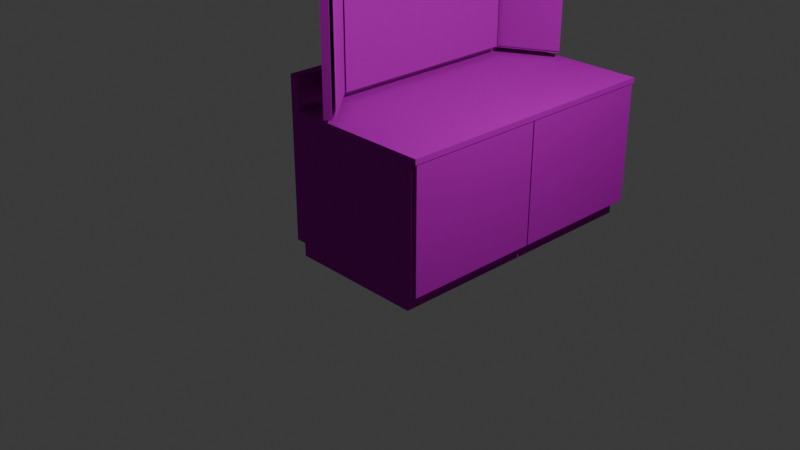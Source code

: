 # Source: tumba_with_mirror.blend  (saved by Blender 4.1.24; exported with 4.5.12 LTS)
import bpy
from mathutils import Matrix  # noqa: F401  (used for matrix-valued properties, if any)

bpy.ops.wm.read_factory_settings(use_empty=True)
scene = bpy.context.scene
scene.name = 'Scene'

# ---- collections
col_collection = bpy.data.collections.new('Collection'); scene.collection.children.link(col_collection)

# ---- images (referenced by path relative to the original .blend; pixels are not part of the script)
import os
ASSET_DIR = os.environ.get("B2B_ASSET_DIR", "")  # directory of the original .blend (textures are referenced by path, not embedded)
HERE = os.path.dirname(os.path.abspath(__file__))  # packed textures are extracted next to this script under _unpacked/

def load_image(name, relpath, width, height, colorspace="sRGB"):
    """Load a texture the original file referenced (path relative to the .blend, or extracted next to this script)."""
    p = next((c for c in (os.path.join(HERE, relpath), os.path.join(ASSET_DIR, relpath)) if relpath and os.path.exists(c)), "")
    if p:
        img = bpy.data.images.load(p, check_existing=True)
        img.name = name
    else:  # same state as the original file: an image datablock whose file is absent (Cycles renders it pink)
        img = bpy.data.images.new(name, width, height)
        img.source = "FILE"
        img.filepath = "//" + (relpath or name)
    img.colorspace_settings.name = colorspace
    return img
img_png = load_image('тумба с зеркалом.png', 'тумба с зеркалом.png', 1024, 1024, 'sRGB')

# ---- materials (node trees are filled in below, after node groups)
mat_material = bpy.data.materials.new('Material')
mat_material.alpha_threshold = 0.0
mat_material.use_transparent_shadow = False
mat_material.roughness = 0.5
mat_material.line_color = (0.0, 0.0, 0.0, 1.0)

# ---- material node trees
mat_material.use_nodes = True; mat_material.node_tree.nodes.clear()
_N = mat_material.node_tree.nodes; _L = mat_material.node_tree.links
n0 = _N.new('ShaderNodeOutputMaterial'); n0.name = 'Material Output'; n0.location = (300, 300)
n1 = _N.new('ShaderNodeBsdfDiffuse'); n1.name = 'Diffuse BSDF'; n1.location = (109, 300)
n2 = _N.new('ShaderNodeMix'); n2.name = 'Mix'; n2.location = (-87, 347)
n2.data_type = 'RGBA'
n3 = _N.new('ShaderNodeTexImage'); n3.name = 'Image Texture'; n3.location = (-396, 329)
n3.image = img_png
n4 = _N.new('ShaderNodeTexCoord'); n4.name = 'Texture Coordinate'; n4.location = (-593, 338)
n5 = _N.new('ShaderNodeVertexColor'); n5.name = 'Color Attribute'; n5.location = (-337, 89)
_L.new(n4.outputs[2], n3.inputs[0])
_L.new(n3.outputs[0], n2.inputs[6])
_L.new(n5.outputs[0], n2.inputs[7])
_L.new(n2.outputs[2], n1.inputs[0])
_L.new(n1.outputs[0], n0.inputs[0])
n0.is_active_output = True

# ---- world
world_world = bpy.data.worlds.new('World'); scene.world = world_world
world_world.use_nodes = True; world_world.node_tree.nodes.clear()
_N = world_world.node_tree.nodes; _L = world_world.node_tree.links
n0 = _N.new('ShaderNodeOutputWorld'); n0.name = 'World Output'; n0.location = (300, 300)
n1 = _N.new('ShaderNodeBackground'); n1.name = 'Background'; n1.location = (10, 300)
n1.inputs[0].default_value = (0.05088, 0.05088, 0.05088, 1.0)
_L.new(n1.outputs[0], n0.inputs[0])
n0.is_active_output = True
world_world.color = (0.05088, 0.05088, 0.05088)
world_world.use_sun_shadow = False
world_world.sun_shadow_jitter_overblur = 0.0

# ---- cameras
cam_camera = bpy.data.cameras.new('Camera')
cam_camera.clip_end = 100.0
cam_camera.ortho_scale = 7.314

# ---- lights
light_light = bpy.data.lights.new('Light', 'POINT')
light_light.transmission_factor = 0.0
light_light.energy = 1000.0
light_light.shadow_soft_size = 0.1
light_light.shadow_maximum_resolution = 0.006
light_light.use_absolute_resolution = True

# ---- meshes
me_cube_006 = bpy.data.meshes.new('Cube.006')
me_cube_006.from_pydata([(-0.8166, 2.461, 1.41), (-0.8166, 2.461, 5.463), (-0.8166, 3.183, 1.41), (-0.8166, 3.183, 5.463), (-0.4731, 4.043, 1.253), (-0.4731, 4.043, -0.169), (2.442, 2.466, 1.253), (2.442, 2.466, -0.169), (-1.304, 2.507, 1.253), (-1.304, 2.507, -0.169), (1.612, 0.9302, 1.253), (1.612, 0.9302, -0.169), (-0.4705, 3.951, -0.169), (2.377, 2.411, -0.169), (-1.226, 2.555, -0.169), (1.622, 1.015, -0.169), (-0.4705, 3.951, -0.3471), (2.377, 2.411, -0.3471), (-1.226, 2.555, -0.3471), (1.622, 1.015, -0.3471), (-1.304, 2.507, 1.316), (1.612, 0.9302, 1.316), (-0.45, 4.086, 1.253), (2.466, 2.509, 1.253), (-0.45, 4.086, 1.316), (2.466, 2.509, 1.316), (1.659, 1.018, 1.253), (-1.256, 2.595, 1.253), (1.659, 1.018, 1.316), (-1.256, 2.595, 1.316), (1.612, 0.9302, 1.687), (-1.304, 2.507, 1.687), (1.659, 1.018, 1.687), (-1.256, 2.595, 1.687), (2.389, 2.413, -0.1545), (2.389, 2.413, 1.243), (0.9576, 3.188, -0.1545), (0.9576, 3.188, 1.243), (2.444, 2.515, -0.1545), (2.444, 2.515, 1.243), (1.012, 3.289, -0.1545), (1.012, 3.289, 1.243), (0.9453, 3.194, -0.1545), (0.9453, 3.194, 1.243), (-0.4862, 3.969, -0.1545), (-0.4862, 3.969, 1.243), (1.0, 3.296, -0.1545), (1.0, 3.296, 1.243), (-0.4314, 4.07, -0.1545), (-0.4314, 4.07, 1.243), (-0.9138, 2.437, 1.385), (-0.9138, 2.437, 5.481), (-0.9138, 3.167, 1.385), (-0.9138, 3.167, 5.481), (-0.8295, 2.437, 1.385), (-0.8295, 2.437, 5.481), (-0.8295, 3.167, 1.385), (-0.8295, 3.167, 5.481), (1.204, 1.265, 1.385), (1.204, 1.265, 5.481), (-0.8307, 2.366, 1.385), (-0.8307, 2.366, 5.481), (1.245, 1.339, 1.385), (1.245, 1.339, 5.481), (-0.7907, 2.44, 1.385), (-0.7907, 2.44, 5.481), (1.984, 1.421, 1.385), (1.984, 1.421, 5.481), (1.275, 1.248, 1.385), (1.275, 1.248, 5.481), (1.964, 1.503, 1.385), (1.964, 1.503, 5.481), (1.255, 1.33, 1.385), (1.255, 1.33, 5.481), (1.236, 1.375, 1.41), (1.236, 1.375, 5.463), (-0.7782, 2.464, 1.41), (-0.7782, 2.464, 5.463), (1.948, 1.537, 1.41), (1.948, 1.537, 5.463), (1.246, 1.365, 1.41), (1.246, 1.365, 5.463)], [(26, 10)], [(2, 3, 1, 0), (7, 6, 10, 11), (11, 10, 8, 9), (9, 5, 12, 14), (5, 4, 6, 7), (9, 8, 4, 5), (13, 15, 19, 17), (7, 11, 15, 13), (11, 9, 14, 15), (5, 7, 13, 12), (18, 16, 17, 19), (15, 14, 18, 19), (12, 13, 17, 16), (14, 12, 16, 18), (23, 22, 24, 25), (6, 4, 22, 23), (24, 29, 28, 25), (10, 6, 23, 25, 28, 21), (21, 10, 8, 20), (28, 21, 30, 32), (30, 31, 33, 32), (20, 29, 33, 31), (29, 28, 32, 33), (21, 20, 31, 30), (34, 35, 37, 36), (36, 37, 41, 40), (40, 41, 39, 38), (38, 39, 35, 34), (36, 40, 38, 34), (41, 37, 35, 39), (42, 43, 45, 44), (44, 45, 49, 48), (48, 49, 47, 46), (46, 47, 43, 42), (44, 48, 46, 42), (49, 45, 43, 47), (50, 51, 53, 52), (52, 53, 57, 56), (56, 57, 55, 54), (54, 55, 51, 50), (52, 56, 54, 50), (57, 53, 51, 55), (58, 59, 61, 60), (60, 61, 65, 64), (64, 65, 63, 62), (62, 63, 59, 58), (60, 64, 62, 58), (65, 61, 59, 63), (66, 67, 69, 68), (68, 69, 73, 72), (72, 73, 71, 70), (70, 71, 67, 66), (68, 72, 70, 66), (73, 69, 67, 71), (76, 77, 75, 74), (80, 81, 79, 78), (20, 8, 27, 22, 24, 29)])
_uv = me_cube_006.uv_layers.new(name='UVMap')
_uv.uv.foreach_set('vector', [0.375, 0.5, 0.625, 0.5, 0.625, 0.75, 0.375, 0.75, 0.09866, 0.2552, 0.2637, 0.2562, 0.2637, 0.5062, 0.09866, 0.5052, 0.01462, 0.3241, 0.2646, 0.3241, 0.2646, 0.5741, 0.01462, 0.5741, 0.375, 0.25, 0.375, 0.5, 0.375, 0.5, 0.375, 0.25, 0.375, 0.5, 0.625, 0.5, 0.625, 0.75, 0.375, 0.75, 0.1264, 0.6103, 0.273, 0.6103, 0.2724, 0.8646, 0.1257, 0.8646, 0.375, 0.75, 0.375, 1.0, 0.375, 1.0, 0.375, 0.75, 0.375, 0.75, 0.375, 1.0, 0.375, 1.0, 0.375, 0.75, 0.375, 0.0, 0.375, 0.25, 0.375, 0.25, 0.375, 0.0, 0.07894, 0.6642, 0.07628, 0.9634, 0.1984, 0.9696, 0.2104, 0.6662, 0.125, 0.5, 0.375, 0.5, 0.375, 0.75, 0.125, 0.75, 0.375, 0.0, 0.375, 0.25, 0.375, 0.25, 0.375, 0.0, 0.1241, 0.6238, 0.07951, 0.6267, 0.07045, 0.9935, 0.11, 0.9906, 0.375, 0.25, 0.375, 0.5, 0.375, 0.5, 0.375, 0.25, 1.0, 0.985, 0.3012, 0.9864, 0.3001, 0.9997, 1.0, 1.002, 0.625, 0.75, 0.625, 0.5, 0.625, 0.5, 0.625, 0.75, 0.004073, 0.1595, 0.00108, 0.01215, 0.6133, 0.002585, 0.6136, 0.1642, 0.2681, 0.2039, 0.2704, 0.2912, 0.1281, 0.3121, 0.001597, 0.3019, -6.23e-05, 0.2089, 0.2681, 0.2039, 0.0, 0.0, 0.0, 0.0, 0.0, 0.0, 0.0, 0.0, 0.625, 1.0, 0.625, 1.0, 0.625, 1.0, 0.625, 1.0, 0.9996, 0.9998, 0.2993, 1.0, 0.2995, 0.9835, 1.0, 0.9844, 0.625, 0.25, 0.625, 0.25, 0.625, 0.25, 0.625, 0.25, 0.625, 0.25, 0.625, 0.0, 0.625, 0.0, 0.625, 0.25, 0.06156, 0.1382, 0.6021, 0.1466, 0.5989, 0.0114, 0.07943, 0.02362, 0.375, 0.0, 0.625, 0.0, 0.625, 0.25, 0.375, 0.25, 0.375, 0.25, 0.625, 0.25, 0.625, 0.5, 0.375, 0.5, -0.00136, 0.6086, 0.2704, 0.6138, 0.2721, 1.001, 0.0003131, 0.9956, 0.05256, 0.7142, 0.09181, 0.7077, 0.09181, 0.9577, 0.05256, 0.9642, 0.01215, 0.6642, 0.2622, 0.6642, 0.2622, 0.9142, 0.01215, 0.9142, 0.625, 0.5, 0.875, 0.5, 0.875, 0.75, 0.625, 0.75, 0.375, 0.0, 0.625, 0.0, 0.625, 0.25, 0.375, 0.25, 0.005919, 0.6276, 0.2559, 0.6276, 0.2559, 0.974, 0.005919, 0.974, 0.0003131, 0.1975, 0.2821, 0.1975, 0.2838, 0.5871, 0.001986, 0.5871, 0.375, 0.75, 0.625, 0.75, 0.625, 1.0, 0.375, 1.0, 0.01082, 0.6744, 0.2608, 0.6744, 0.2608, 0.9244, 0.01082, 0.9244, 0.625, 0.5, 0.875, 0.5, 0.875, 0.75, 0.625, 0.75, 0.375, 0.0, 0.5514, 0.0, 0.543, 0.1673, 0.3666, 0.1673, 0.2993, 0.9841, 0.9998, 0.984, 1.0, 1.001, 0.2993, 1.0, 0.375, 0.5, 0.625, 0.5, 0.625, 0.75, 0.375, 0.75, 0.3032, 0.9834, 1.002, 0.986, 0.9997, 1.0, 0.3006, 0.9974, 0.125, 0.5, 0.375, 0.5, 0.375, 0.75, 0.125, 0.75, 0.009443, 0.2079, 0.1106, 0.213, 0.1106, 0.5561, 0.009443, 0.5509, 0.05217, 0.002585, 0.5915, 0.007756, 0.5915, 0.175, 0.05217, 0.1699, 0.2997, 0.985, 0.9993, 0.9866, 0.9999, 1.0, 0.2993, 0.9986, 0.375, 0.5, 0.625, 0.5, 0.625, 0.75, 0.375, 0.75, 0.3013, 0.9858, 1.0, 0.9842, 0.998, 1.0, 0.2991, 1.002, 0.125, 0.5, 0.375, 0.5, 0.375, 0.75, 0.125, 0.75, 0.1985, 0.6567, 0.2065, 0.942, 0.08713, 0.95, 0.07908, 0.6648, 0.3566, 0.005171, 0.4728, 0.002585, 0.4745, 0.1699, 0.3583, 0.1724, 0.2988, 0.9844, 1.0, 0.9842, 1.0, 1.0, 0.2988, 1.001, 0.375, 0.5, 0.625, 0.5, 0.625, 0.75, 0.375, 0.75, 0.3001, 0.9833, 0.998, 0.9853, 0.998, 1.0, 0.2997, 1.0, 0.125, 0.5, 0.375, 0.5, 0.375, 0.75, 0.125, 0.75, 0.07936, 0.5443, 0.07692, 0.2273, 0.2096, 0.2249, 0.212, 0.5418, 0.375, 0.5, 0.625, 0.5, 0.625, 0.75, 0.375, 0.75, 0.375, 0.5, 0.625, 0.5, 0.625, 0.75, 0.375, 0.75, 0.1457, 0.6255, -0.009293, 0.6176, -0.009293, 0.6176, -0.005494, 0.9946, 0.1554, 1.002, 0.1457, 0.6255])
_ca = me_cube_006.color_attributes.new('Color', 'FLOAT_COLOR', 'POINT')
_ca.data.foreach_set('color', [0.0, 0.0, 0.0, 1.0, 0.0, 0.0, 0.0, 1.0, 0.0, 0.0, 0.0, 1.0, 0.0, 0.0, 0.0, 1.0, 0.0, 0.0, 0.0, 1.0, 0.0, 0.0, 0.0, 1.0, 0.0, 0.0, 0.0, 1.0, 0.0, 0.0, 0.0, 1.0, 0.0, 0.0, 0.0, 1.0, 0.0, 0.0, 0.0, 1.0, 0.0, 0.0, 0.0, 1.0, 0.0, 0.0, 0.0, 1.0, 0.0, 0.0, 0.0, 1.0, 0.0, 0.0, 0.0, 1.0, 0.0, 0.0, 0.0, 1.0, 0.0, 0.0, 0.0, 1.0, 0.0, 0.0, 0.0, 1.0, 0.0, 0.0, 0.0, 1.0, 0.0, 0.0, 0.0, 1.0, 0.0, 0.0, 0.0, 1.0, 0.0, 0.0, 0.0, 1.0, 0.0, 0.0, 0.0, 1.0, 0.0, 0.0, 0.0, 1.0, 0.0, 0.0, 0.0, 1.0, 0.0, 0.0, 0.0, 1.0, 0.0, 0.0, 0.0, 1.0, 0.0, 0.0, 0.0, 1.0, 0.0, 0.0, 0.0, 1.0, 0.0, 0.0, 0.0, 1.0, 0.0, 0.0, 0.0, 1.0, 0.0, 0.0, 0.0, 1.0, 0.0, 0.0, 0.0, 1.0, 0.0, 0.0, 0.0, 1.0, 0.0, 0.0, 0.0, 1.0, 0.0, 0.0, 0.0, 1.0, 0.0, 0.0, 0.0, 1.0, 0.0, 0.0, 0.0, 1.0, 0.0, 0.0, 0.0, 1.0, 0.0, 0.0, 0.0, 1.0, 0.0, 0.0, 0.0, 1.0, 0.0, 0.0, 0.0, 1.0, 0.0, 0.0, 0.0, 1.0, 0.0, 0.0, 0.0, 1.0, 0.0, 0.0, 0.0, 1.0, 0.0, 0.0, 0.0, 1.0, 0.0, 0.0, 0.0, 1.0, 0.0, 0.0, 0.0, 1.0, 0.0, 0.0, 0.0, 1.0, 0.0, 0.0, 0.0, 1.0, 0.0, 0.0, 0.0, 1.0, 0.0, 0.0, 0.0, 1.0, 0.0, 0.0, 0.0, 1.0, 0.0, 0.0, 0.0, 1.0, 0.0, 0.0, 0.0, 1.0, 0.0, 0.0, 0.0, 1.0, 0.0, 0.0, 0.0, 1.0, 0.0, 0.0, 0.0, 1.0, 0.0, 0.0, 0.0, 1.0, 0.0, 0.0, 0.0, 1.0, 0.0, 0.0, 0.0, 1.0, 0.0, 0.0, 0.0, 1.0, 0.0, 0.0, 0.0, 1.0, 0.0, 0.0, 0.0, 1.0, 0.0, 0.0, 0.0, 1.0, 0.0, 0.0, 0.0, 1.0, 0.0, 0.0, 0.0, 1.0, 0.0, 0.0, 0.0, 1.0, 0.0, 0.0, 0.0, 1.0, 0.0, 0.0, 0.0, 1.0, 0.0, 0.0, 0.0, 1.0, 0.0, 0.0, 0.0, 1.0, 0.0, 0.0, 0.0, 1.0, 0.0, 0.0, 0.0, 1.0, 0.0, 0.0, 0.0, 1.0, 0.0, 0.0, 0.0, 1.0, 0.0, 0.0, 0.0, 1.0, 0.0, 0.0, 0.0, 1.0, 0.0, 0.0, 0.0, 1.0, 0.0, 0.0, 0.0, 1.0, 0.0, 0.0, 0.0, 1.0, 0.0, 0.0, 0.0, 1.0, 0.0, 0.0, 0.0, 1.0])
me_cube_006.materials.append(mat_material)
me_cube_006.update()

# ---- objects
ob_light = bpy.data.objects.new('Light', light_light)
ob_camera = bpy.data.objects.new('Camera', cam_camera)
ob_cube_006 = bpy.data.objects.new('Cube.006', me_cube_006)

# ---- transforms, parenting, visibility, modifiers, constraints
ob_light.location = (4.076, 1.005, 5.353)
ob_light.rotation_euler = (0.6503, 0.05522, 1.866)
ob_light.lock_rotations_4d = False
ob_light.empty_display_type = 'ARROWS'
ob_light.color = (0.0, 0.0, 0.0, 0.0)
ob_light.lineart.crease_threshold = 0.0
ob_camera.location = (7.359, -6.926, 4.958)
ob_camera.rotation_euler = (1.109, 0.0, 0.8149)
ob_camera.lock_rotations_4d = False
ob_camera.empty_display_type = 'ARROWS'
ob_camera.color = (0.0, 0.0, 0.0, 0.0)
ob_camera.display_type = 'WIRE'
ob_camera.lineart.crease_threshold = 0.0
ob_cube_006.location = (-2.568, 0.4352, -0.2555)
ob_cube_006.rotation_euler = (0.0, -0.0, -1.075)
ob_cube_006.scale = (0.9895, 0.9895, 0.9895)

# ---- collection membership
col_collection.objects.link(ob_light)
col_collection.objects.link(ob_camera)
col_collection.objects.link(ob_cube_006)

# ---- scene / render settings (as saved in the file)
scene.camera = ob_camera
scene.frame_start = 1; scene.frame_end = 250; scene.frame_set(1)
scene.render.engine = 'BLENDER_EEVEE_NEXT'
scene.cycles.sampling_pattern = 'TABULATED_SOBOL'
scene.eevee.ray_tracing_options.trace_max_roughness = 0.0
bpy.context.view_layer.update()
